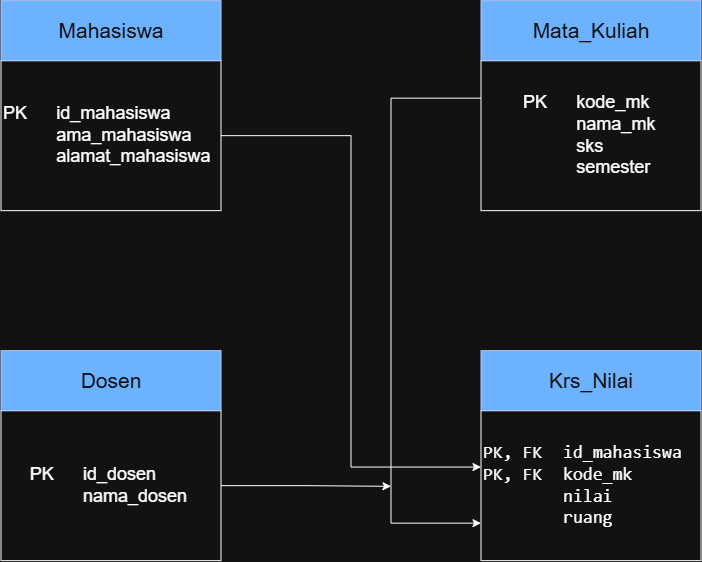

The diagram above was exported from draw.io. Its source (the exported page's mxGraphModel, read from the mxfile embedded in the PNG):
<mxGraphModel dx="1407" dy="820" grid="1" gridSize="10" guides="1" tooltips="1" connect="1" arrows="1" fold="1" page="1" pageScale="1" pageWidth="850" pageHeight="1100" math="0" shadow="0">
  <root>
    <mxCell id="0" />
    <mxCell id="1" parent="0" />
    <mxCell id="DELN4tj-H57cdoHU1DYh-1" parent="1" style="rounded=0;whiteSpace=wrap;html=1;align=left;" value="&lt;div&gt;&lt;font style=&quot;font-size: 18px;&quot;&gt;PK&lt;span style=&quot;white-space: pre;&quot;&gt;&#09;&lt;/span&gt;&lt;span style=&quot;white-space: pre;&quot;&gt;&#09;&lt;/span&gt;id_mahasiswa&lt;/font&gt;&lt;/div&gt;&lt;div&gt;&lt;font style=&quot;font-size: 18px;&quot;&gt;&lt;span style=&quot;white-space: pre;&quot;&gt;&#09;&lt;/span&gt;&lt;span style=&quot;white-space: pre;&quot;&gt;&#09;&lt;/span&gt;ama_mahasiswa&lt;/font&gt;&lt;/div&gt;&lt;div&gt;&lt;font style=&quot;font-size: 18px;&quot;&gt;&lt;span style=&quot;white-space: pre;&quot;&gt;&#09;&lt;/span&gt;&lt;span style=&quot;white-space: pre;&quot;&gt;&#09;&lt;/span&gt;alamat_mahasiswa&lt;/font&gt;&lt;/div&gt;" vertex="1">
      <mxGeometry height="150" width="220" x="40" y="80" as="geometry" />
    </mxCell>
    <mxCell id="DELN4tj-H57cdoHU1DYh-2" parent="1" style="rounded=0;whiteSpace=wrap;html=1;fillColor=#0050ef;fontColor=#ffffff;strokeColor=#001DBC;" value="&lt;font style=&quot;font-size: 21px;&quot;&gt;Mahasiswa&lt;/font&gt;" vertex="1">
      <mxGeometry height="60" width="220" x="40" y="20" as="geometry" />
    </mxCell>
    <mxCell id="DELN4tj-H57cdoHU1DYh-3" parent="1" style="rounded=0;whiteSpace=wrap;html=1;align=left;" value="&lt;div style=&quot;&quot;&gt;&lt;font style=&quot;font-size: 18px;&quot;&gt;&lt;code style=&quot;background-color: transparent; color: light-dark(rgb(0, 0, 0), rgb(255, 255, 255));&quot;&gt;PK, FK&lt;span style=&quot;white-space: pre;&quot;&gt;&#09;&lt;/span&gt;&lt;/code&gt;&lt;code style=&quot;background-color: transparent; color: light-dark(rgb(0, 0, 0), rgb(255, 255, 255));&quot;&gt;id_mahasiswa&lt;/code&gt;&lt;/font&gt;&lt;/div&gt;&lt;div style=&quot;&quot;&gt;&lt;font style=&quot;font-size: 18px;&quot;&gt;&lt;code style=&quot;background-color: transparent; color: light-dark(rgb(0, 0, 0), rgb(255, 255, 255));&quot;&gt;&lt;code&gt;PK, FK&lt;span style=&quot;white-space: pre;&quot;&gt;&#09;&lt;/span&gt;&lt;/code&gt;&lt;code&gt;kode_mk&lt;/code&gt;&lt;/code&gt;&lt;/font&gt;&lt;/div&gt;&lt;div style=&quot;&quot;&gt;&lt;font style=&quot;font-size: 18px;&quot;&gt;&lt;code style=&quot;background-color: transparent; color: light-dark(rgb(0, 0, 0), rgb(255, 255, 255));&quot;&gt;&lt;code&gt;&lt;span style=&quot;white-space: pre;&quot;&gt;&#09;&lt;/span&gt;&lt;span style=&quot;white-space: pre;&quot;&gt;&#09;&lt;/span&gt;&lt;span style=&quot;white-space: pre;&quot;&gt;&#09;&lt;/span&gt;nilai&lt;/code&gt;&lt;/code&gt;&lt;/font&gt;&lt;/div&gt;&lt;div style=&quot;&quot;&gt;&lt;font style=&quot;font-size: 18px;&quot;&gt;&lt;code style=&quot;background-color: transparent; color: light-dark(rgb(0, 0, 0), rgb(255, 255, 255));&quot;&gt;&lt;code&gt;&lt;span style=&quot;white-space: pre;&quot;&gt;&#09;&lt;/span&gt;&lt;span style=&quot;white-space: pre;&quot;&gt;&#09;&lt;/span&gt;&lt;span style=&quot;white-space: pre;&quot;&gt;&#09;&lt;/span&gt;ruang&lt;/code&gt;&lt;/code&gt;&lt;/font&gt;&lt;/div&gt;" vertex="1">
      <mxGeometry height="150" width="220" x="520" y="430" as="geometry" />
    </mxCell>
    <mxCell id="DELN4tj-H57cdoHU1DYh-4" parent="1" style="rounded=0;whiteSpace=wrap;html=1;fillColor=#0050ef;fontColor=#ffffff;strokeColor=#001DBC;" value="&lt;font style=&quot;font-size: 21px;&quot;&gt;Krs_Nilai&lt;/font&gt;" vertex="1">
      <mxGeometry height="60" width="220" x="520" y="370" as="geometry" />
    </mxCell>
    <mxCell id="DELN4tj-H57cdoHU1DYh-12" edge="1" parent="1" source="DELN4tj-H57cdoHU1DYh-5" style="edgeStyle=orthogonalEdgeStyle;rounded=0;orthogonalLoop=1;jettySize=auto;html=1;exitX=1;exitY=0.5;exitDx=0;exitDy=0;">
      <mxGeometry relative="1" as="geometry">
        <mxPoint x="430" y="505.67" as="targetPoint" />
      </mxGeometry>
    </mxCell>
    <mxCell id="DELN4tj-H57cdoHU1DYh-5" parent="1" style="rounded=0;whiteSpace=wrap;html=1;align=left;" value="&lt;font style=&quot;font-size: 18px;&quot;&gt;&lt;span style=&quot;white-space: pre;&quot;&gt;&#09;&lt;/span&gt;PK&lt;span style=&quot;white-space: pre;&quot;&gt;&#09;&lt;/span&gt;&lt;span style=&quot;white-space: pre;&quot;&gt;&#09;&lt;/span&gt;id_dosen&lt;/font&gt;&lt;div&gt;&lt;font style=&quot;font-size: 18px;&quot;&gt;&lt;span style=&quot;white-space: pre;&quot;&gt;&#09;&lt;/span&gt;&lt;span style=&quot;white-space: pre;&quot;&gt;&#09;&lt;span style=&quot;white-space: pre;&quot;&gt;&#09;&lt;/span&gt;&lt;/span&gt;nama_dosen&lt;/font&gt;&lt;/div&gt;" vertex="1">
      <mxGeometry height="150" width="220" x="40" y="430" as="geometry" />
    </mxCell>
    <mxCell id="DELN4tj-H57cdoHU1DYh-6" parent="1" style="rounded=0;whiteSpace=wrap;html=1;fillColor=#0050ef;fontColor=#ffffff;strokeColor=#001DBC;" value="&lt;font style=&quot;font-size: 21px;&quot;&gt;Dosen&lt;/font&gt;" vertex="1">
      <mxGeometry height="60" width="220" x="40" y="370" as="geometry" />
    </mxCell>
    <mxCell id="DELN4tj-H57cdoHU1DYh-11" edge="1" parent="1" source="DELN4tj-H57cdoHU1DYh-7" style="edgeStyle=orthogonalEdgeStyle;rounded=0;orthogonalLoop=1;jettySize=auto;html=1;exitX=0;exitY=0.25;exitDx=0;exitDy=0;entryX=0;entryY=0.75;entryDx=0;entryDy=0;" target="DELN4tj-H57cdoHU1DYh-3">
      <mxGeometry relative="1" as="geometry">
        <Array as="points">
          <mxPoint x="430" y="117.5" />
          <mxPoint x="430" y="542.5" />
        </Array>
      </mxGeometry>
    </mxCell>
    <mxCell id="DELN4tj-H57cdoHU1DYh-7" parent="1" style="rounded=0;whiteSpace=wrap;html=1;align=left;" value="&lt;blockquote style=&quot;margin: 0px 0px 0px 40px; border-width: medium; border-style: none; border-color: currentcolor; border-image: none; padding: 0px;&quot;&gt;&lt;font style=&quot;font-size: 18px;&quot;&gt;&lt;span style=&quot;font-family: &amp;quot;Google Sans Text&amp;quot;, sans-serif; background-color: transparent; color: light-dark(rgb(0, 0, 0), rgb(255, 255, 255));&quot;&gt;PK&lt;/span&gt;&lt;span style=&quot;font-family: &amp;quot;Google Sans Text&amp;quot;, sans-serif; background-color: transparent; color: light-dark(rgb(0, 0, 0), rgb(255, 255, 255)); white-space: pre;&quot;&gt;&#09;&lt;span style=&quot;white-space: pre;&quot;&gt;&#09;&lt;/span&gt;&lt;/span&gt;&lt;span style=&quot;font-family: &amp;quot;Google Sans Text&amp;quot;, sans-serif; background-color: transparent; color: light-dark(rgb(0, 0, 0), rgb(255, 255, 255));&quot;&gt;kode_mk&lt;/span&gt;&lt;/font&gt;&lt;/blockquote&gt;&lt;blockquote style=&quot;margin: 0px 0px 0px 40px; border-width: medium; border-style: none; border-color: currentcolor; border-image: none; padding: 0px;&quot;&gt;&lt;font style=&quot;font-size: 18px;&quot;&gt;&lt;span style=&quot;white-space: pre;&quot;&gt;&#09;&lt;/span&gt;&lt;span style=&quot;white-space: pre;&quot;&gt;&#09;&lt;/span&gt;nama_mk&lt;/font&gt;&lt;/blockquote&gt;&lt;blockquote style=&quot;margin: 0px 0px 0px 40px; border-width: medium; border-style: none; border-color: currentcolor; border-image: none; padding: 0px;&quot;&gt;&lt;font style=&quot;font-size: 18px;&quot;&gt;&lt;span style=&quot;white-space: pre;&quot;&gt;&#09;&lt;/span&gt;&lt;span style=&quot;white-space: pre;&quot;&gt;&#09;&lt;/span&gt;sks&lt;/font&gt;&lt;/blockquote&gt;&lt;blockquote style=&quot;margin: 0px 0px 0px 40px; border-width: medium; border-style: none; border-color: currentcolor; border-image: none; padding: 0px;&quot;&gt;&lt;font style=&quot;font-size: 18px;&quot;&gt;&lt;span style=&quot;white-space: pre;&quot;&gt;&#09;&lt;/span&gt;&lt;span style=&quot;white-space: pre;&quot;&gt;&#09;&lt;/span&gt;semester&lt;br&gt;&lt;/font&gt;&lt;/blockquote&gt;" vertex="1">
      <mxGeometry height="150" width="220" x="520" y="80" as="geometry" />
    </mxCell>
    <mxCell id="DELN4tj-H57cdoHU1DYh-8" parent="1" style="rounded=0;whiteSpace=wrap;html=1;fillColor=#0050ef;fontColor=#ffffff;strokeColor=#001DBC;" value="&lt;font style=&quot;font-size: 21px;&quot;&gt;Mata_Kuliah&lt;/font&gt;" vertex="1">
      <mxGeometry height="60" width="220" x="520" y="20" as="geometry" />
    </mxCell>
    <mxCell id="DELN4tj-H57cdoHU1DYh-9" edge="1" parent="1" source="DELN4tj-H57cdoHU1DYh-1" style="edgeStyle=orthogonalEdgeStyle;rounded=0;orthogonalLoop=1;jettySize=auto;html=1;exitX=1;exitY=0.5;exitDx=0;exitDy=0;entryX=0;entryY=0.376;entryDx=0;entryDy=0;entryPerimeter=0;" target="DELN4tj-H57cdoHU1DYh-3">
      <mxGeometry relative="1" as="geometry" />
    </mxCell>
  </root>
</mxGraphModel>